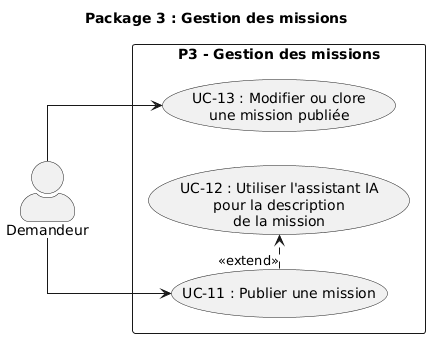

The diagram above was rendered by PlantUML. Its source (embedded in the PNG):
@startuml
title Package 3 : Gestion des missions

left to right direction
skinparam actorStyle awesome
skinparam linetype ortho

actor "Demandeur" as demandeur

rectangle "P3 - Gestion des missions" {
  usecase "UC-11 : Publier une mission" as UC11
  usecase "UC-12 : Utiliser l'assistant IA\npour la description\nde la mission" as UC12
  usecase "UC-13 : Modifier ou clore\nune mission publiée" as UC13
}

UC11 .> UC12 : <<extend>>

demandeur --> UC11
demandeur --> UC13
@enduml